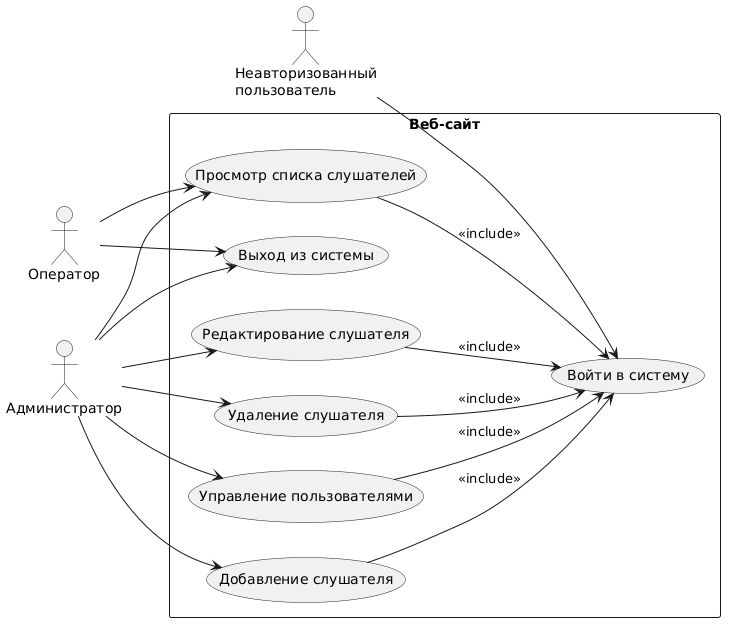

The diagram above was rendered by PlantUML. Its source (embedded in the PNG):
@startuml
left to right direction

actor "Неавторизованный\nпользователь" as Guest
actor Оператор as Operator
actor Администратор as Admin

rectangle "Веб-сайт" {
  usecase "Войти в систему" as UC_Login
  usecase "Просмотр списка слушателей" as UC_View
  usecase "Добавление слушателя" as UC_Add
  usecase "Редактирование слушателя" as UC_Edit
  usecase "Удаление слушателя" as UC_Delete
  usecase "Управление пользователями" as UC_Users
  usecase "Выход из системы" as UC_Logout
}

Guest --> UC_Login


Operator --> UC_View
Operator --> UC_Logout


Admin --> UC_View
Admin --> UC_Add
Admin --> UC_Edit
Admin --> UC_Delete
Admin --> UC_Users
Admin --> UC_Logout

UC_View   --> UC_Login : <<include>>
UC_Add    --> UC_Login : <<include>>
UC_Edit   --> UC_Login : <<include>>
UC_Delete --> UC_Login : <<include>>
UC_Users  --> UC_Login : <<include>>
@enduml